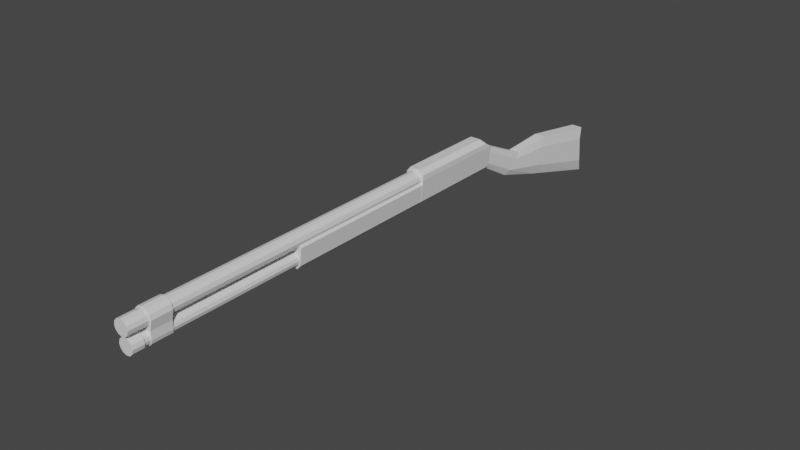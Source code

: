 # Source: LeverGun.blend  (saved by Blender 3.2.14; exported with 4.5.12 LTS)
import bpy
from mathutils import Matrix  # noqa: F401  (used for matrix-valued properties, if any)

bpy.ops.wm.read_factory_settings(use_empty=True)
scene = bpy.context.scene
scene.name = 'Scene'

# ---- collections
col_collection = bpy.data.collections.new('Collection'); scene.collection.children.link(col_collection)

# ---- materials (node trees are filled in below, after node groups)
mat_material = bpy.data.materials.new('Material')
mat_material.alpha_threshold = 0.0
mat_material.use_transparent_shadow = False
mat_material.line_color = (0.0, 0.0, 0.0, 1.0)

# ---- material node trees
mat_material.use_nodes = True; mat_material.node_tree.nodes.clear()
_N = mat_material.node_tree.nodes; _L = mat_material.node_tree.links
n0 = _N.new('ShaderNodeOutputMaterial'); n0.name = 'Material Output'; n0.location = (300, 300)
n1 = _N.new('ShaderNodeBsdfPrincipled'); n1.name = 'Principled BSDF'; n1.location = (10, 300)
n1.distribution = 'GGX'
n1.subsurface_method = 'RANDOM_WALK_SKIN'
n1.inputs[2].default_value = 0.4
n1.inputs[3].default_value = 1.45
n1.inputs[27].default_value = (0.0, 0.0, 0.0, 1.0)
n1.inputs[28].default_value = 1.0
_L.new(n1.outputs[0], n0.inputs[0])
n0.is_active_output = True

# ---- world
world_world = bpy.data.worlds.new('World'); scene.world = world_world
world_world.use_nodes = True; world_world.node_tree.nodes.clear()
_N = world_world.node_tree.nodes; _L = world_world.node_tree.links
n0 = _N.new('ShaderNodeOutputWorld'); n0.name = 'World Output'; n0.location = (300, 300)
n1 = _N.new('ShaderNodeBackground'); n1.name = 'Background'; n1.location = (10, 300)
n1.inputs[0].default_value = (0.05088, 0.05088, 0.05088, 1.0)
_L.new(n1.outputs[0], n0.inputs[0])
n0.is_active_output = True
world_world.color = (0.05088, 0.05088, 0.05088)
world_world.use_sun_shadow = False
world_world.sun_shadow_jitter_overblur = 0.0

# ---- meshes
me_cube = bpy.data.meshes.new('Cube')
me_cube.from_pydata([(-1.776e-15, -1.842, 1.0), (-1.776e-15, -45.08, 1.0), (0.5, -1.842, 0.866), (0.5, -45.08, 0.866), (0.866, -1.842, 0.5), (0.866, -45.08, 0.5), (1.0, -1.842, 0.0), (1.0, -45.08, -1.192e-07), (0.866, -1.842, -0.5), (0.866, -45.08, -0.5), (0.5, -1.842, -0.866), (0.5, -45.08, -0.866), (-8.742e-08, -1.842, -1.0), (-8.742e-08, -45.08, -1.0), (-0.5, -1.842, -0.866), (-0.5, -45.08, -0.866), (-0.866, -1.842, -0.5), (-0.866, -45.08, -0.5), (-1.0, -1.842, 1.192e-07), (-1.0, -45.08, 0.0), (-0.866, -1.842, 0.5), (-0.866, -45.08, 0.5), (-0.5, -1.842, 0.866), (-0.5, -45.08, 0.866), (-6.079e-09, -1.842, -1.473), (-4.486e-09, -43.35, -1.353), (0.3887, -1.842, -1.578), (0.4268, -43.35, -1.468), (0.6733, -1.842, -1.862), (0.7392, -43.35, -1.78), (0.7775, -1.842, -2.251), (0.8536, -43.35, -2.207), (0.6733, -1.842, -2.64), (0.7392, -43.35, -2.634), (0.3887, -1.842, -2.924), (0.4268, -43.35, -2.946), (-7.405e-08, -1.842, -3.028), (-7.911e-08, -43.35, -3.061), (-0.3887, -1.842, -2.924), (-0.4268, -43.35, -2.946), (-0.6733, -1.842, -2.64), (-0.7392, -43.35, -2.634), (-0.7775, -1.842, -2.251), (-0.8536, -43.35, -2.207), (-0.6733, -1.842, -1.862), (-0.7392, -43.35, -1.78), (-0.3887, -1.842, -1.578), (-0.4268, -43.35, -1.468), (5.625e-09, -42.54, 1.175), (0.5906, -42.54, 1.017), (1.023, -42.54, 0.5846), (1.181, -42.54, -0.006025), (1.0, -43.35, -2.207), (-1.0, -43.35, -2.207), (-0.8663, -43.35, -2.707), (-0.5002, -43.35, -3.073), (-0.9091, -42.54, -1.251), (-1.181, -42.54, -0.006025), (-1.023, -42.54, 0.5846), (-0.5906, -42.54, 1.017), (-0.5002, -44.81, -3.073), (-0.8663, -44.81, -2.707), (0.9091, -42.54, -1.251), (0.9183, -42.54, -2.299), (0.7953, -42.54, -2.759), (0.4592, -42.54, -3.095), (-8.184e-08, -42.54, -3.218), (-0.4592, -42.54, -3.095), (-0.7953, -42.54, -2.759), (-0.9183, -42.54, -2.299), (0.8663, -43.35, -1.707), (-1.0, -44.81, -2.207), (5.625e-09, -39.87, 1.175), (0.5906, -39.87, 1.017), (1.023, -39.87, 0.5846), (1.181, -39.87, -0.006014), (0.5002, -43.35, -1.341), (-8.758e-08, -43.35, -3.207), (0.5002, -43.35, -3.073), (0.8663, -43.35, -2.707), (-1.35e-10, -43.35, -1.207), (-1.181, -39.87, -0.006014), (-1.023, -39.87, 0.5846), (-0.5906, -39.87, 1.017), (1.0, -44.81, -2.207), (-0.5002, -43.35, -1.341), (0.9091, -39.87, -1.251), (0.9183, -39.87, -2.299), (0.7953, -39.87, -2.759), (0.4592, -39.87, -3.095), (-8.184e-08, -39.87, -3.218), (-0.4592, -39.87, -3.095), (-0.7953, -39.87, -2.759), (-0.9183, -39.87, -2.299), (-0.9091, -39.87, -1.251), (-0.8663, -43.35, -1.707), (0.8663, -44.81, -1.707), (0.5002, -44.81, -1.341), (-8.758e-08, -44.81, -3.207), (0.5002, -44.81, -3.073), (0.8663, -44.81, -2.707), (-1.35e-10, -44.81, -1.207), (-0.5002, -44.81, -1.341), (-0.8663, -44.81, -1.707)], [], [(0, 1, 3, 2), (2, 3, 5, 4), (4, 5, 7, 6), (6, 7, 9, 8), (8, 9, 11, 10), (10, 11, 13, 12), (12, 13, 15, 14), (14, 15, 17, 16), (16, 17, 19, 18), (18, 19, 21, 20), (3, 1, 23, 21, 19, 17, 15, 13, 11, 9, 7, 5), (20, 21, 23, 22), (22, 23, 1, 0), (0, 2, 4, 6, 8, 10, 12, 14, 16, 18, 20, 22), (24, 25, 27, 26), (26, 27, 29, 28), (28, 29, 31, 30), (30, 31, 33, 32), (32, 33, 35, 34), (34, 35, 37, 36), (36, 37, 39, 38), (38, 39, 41, 40), (40, 41, 43, 42), (42, 43, 45, 44), (29, 27, 76, 70), (44, 45, 47, 46), (46, 47, 25, 24), (24, 26, 28, 30, 32, 34, 36, 38, 40, 42, 44, 46), (73, 72, 83, 82, 81, 94, 86, 75, 74), (63, 64, 65, 66, 67, 68, 69, 56, 62), (49, 50, 51, 62, 56, 57, 58, 59, 48), (87, 86, 94, 93, 92, 91, 90, 89, 88), (69, 68, 92, 93), (56, 69, 93, 94), (63, 62, 86, 87), (49, 48, 72, 73), (64, 63, 87, 88), (57, 56, 94, 81), (50, 49, 73, 74), (65, 64, 88, 89), (58, 57, 81, 82), (51, 50, 74, 75), (66, 65, 89, 90), (59, 58, 82, 83), (62, 51, 75, 86), (67, 66, 90, 91), (48, 59, 83, 72), (68, 67, 91, 92), (95, 53, 71, 103), (45, 43, 53, 95), (43, 41, 54, 53), (41, 39, 55, 54), (39, 37, 77, 55), (37, 35, 78, 77), (35, 33, 79, 78), (33, 31, 52, 79), (25, 47, 85, 80), (27, 25, 80, 76), (31, 29, 70, 52), (47, 45, 95, 85), (97, 101, 102, 103, 71, 61, 60, 98, 99, 100, 84, 96), (79, 52, 84, 100), (54, 55, 60, 61), (52, 70, 96, 84), (77, 78, 99, 98), (53, 54, 61, 71), (78, 79, 100, 99), (70, 76, 97, 96), (80, 85, 102, 101), (76, 80, 101, 97), (55, 77, 98, 60), (85, 95, 103, 102)])
_uv = me_cube.uv_layers.new(name='UVMap')
_uv.uv.foreach_set('vector', [1.0, 0.5, 1.0, 1.0, 0.9167, 1.0, 0.9167, 0.5, 0.9167, 0.5, 0.9167, 1.0, 0.8333, 1.0, 0.8333, 0.5, 0.8333, 0.5, 0.8333, 1.0, 0.75, 1.0, 0.75, 0.5, 0.75, 0.5, 0.75, 1.0, 0.6667, 1.0, 0.6667, 0.5, 0.6667, 0.5, 0.6667, 1.0, 0.5833, 1.0, 0.5833, 0.5, 0.5833, 0.5, 0.5833, 1.0, 0.5, 1.0, 0.5, 0.5, 0.5, 0.5, 0.5, 1.0, 0.4167, 1.0, 0.4167, 0.5, 0.4167, 0.5, 0.4167, 1.0, 0.3333, 1.0, 0.3333, 0.5, 0.3333, 0.5, 0.3333, 1.0, 0.25, 1.0, 0.25, 0.5, 0.25, 0.5, 0.25, 1.0, 0.1667, 1.0, 0.1667, 0.5, 0.37, 0.4578, 0.25, 0.49, 0.13, 0.4578, 0.04215, 0.37, 0.01, 0.25, 0.04215, 0.13, 0.13, 0.04215, 0.25, 0.01, 0.37, 0.04215, 0.4578, 0.13, 0.49, 0.25, 0.4578, 0.37, 0.1667, 0.5, 0.1667, 1.0, 0.08333, 1.0, 0.08333, 0.5, 0.08333, 0.5, 0.08333, 1.0, 7.451e-08, 1.0, 7.451e-08, 0.5, 0.75, 0.49, 0.87, 0.4578, 0.9578, 0.37, 0.99, 0.25, 0.9578, 0.13, 0.87, 0.04215, 0.75, 0.01, 0.63, 0.04215, 0.5422, 0.13, 0.51, 0.25, 0.5422, 0.37, 0.63, 0.4578, 1.0, 0.5, 1.0, 1.0, 0.9167, 1.0, 0.9167, 0.5, 0.9167, 0.5, 0.9167, 1.0, 0.8333, 1.0, 0.8333, 0.5, 0.8333, 0.5, 0.8333, 1.0, 0.75, 1.0, 0.75, 0.5, 0.75, 0.5, 0.75, 1.0, 0.6667, 1.0, 0.6667, 0.5, 0.6667, 0.5, 0.6667, 1.0, 0.5833, 1.0, 0.5833, 0.5, 0.5833, 0.5, 0.5833, 1.0, 0.5, 1.0, 0.5, 0.5, 0.5, 0.5, 0.5, 1.0, 0.4167, 1.0, 0.4167, 0.5, 0.4167, 0.5, 0.4167, 1.0, 0.3333, 1.0, 0.3333, 0.5, 0.3333, 0.5, 0.3333, 1.0, 0.25, 1.0, 0.25, 0.5, 0.25, 0.5, 0.25, 1.0, 0.1667, 1.0, 0.1667, 0.5, 0.8333, 1.0, 0.9167, 1.0, 0.9167, 1.0, 0.8333, 1.0, 0.1667, 0.5, 0.1667, 1.0, 0.08333, 1.0, 0.08333, 0.5, 0.08333, 0.5, 0.08333, 1.0, 7.451e-08, 1.0, 7.451e-08, 0.5, 0.75, 0.49, 0.87, 0.4578, 0.9578, 0.37, 0.99, 0.25, 0.9578, 0.13, 0.87, 0.04215, 0.75, 0.01, 0.63, 0.04215, 0.5422, 0.13, 0.51, 0.25, 0.5422, 0.37, 0.63, 0.4578, 0.37, 0.4578, 0.25, 0.49, 0.13, 0.4578, 0.04215, 0.37, 0.01, 0.25, 0.04215, 0.13, 0.4578, 0.13, 0.49, 0.25, 0.4578, 0.37, 0.49, 0.25, 0.4578, 0.13, 0.37, 0.04215, 0.25, 0.01, 0.13, 0.04215, 0.04215, 0.13, 0.01, 0.25, 0.04215, 0.37, 0.4578, 0.37, 0.37, 0.4578, 0.4578, 0.37, 0.49, 0.25, 0.4578, 0.13, 0.04215, 0.13, 0.01, 0.25, 0.04215, 0.37, 0.13, 0.4578, 0.25, 0.49, 0.49, 0.25, 0.4578, 0.37, 0.04215, 0.37, 0.01, 0.25, 0.04215, 0.13, 0.13, 0.04215, 0.25, 0.01, 0.37, 0.04215, 0.4578, 0.13, 0.01, 0.25, 0.04215, 0.13, 0.04215, 0.13, 0.01, 0.25, 0.04215, 0.37, 0.01, 0.25, 0.01, 0.25, 0.04215, 0.37, 0.49, 0.25, 0.4578, 0.37, 0.4578, 0.37, 0.49, 0.25, 0.37, 0.4578, 0.25, 0.49, 0.25, 0.49, 0.37, 0.4578, 0.4578, 0.13, 0.49, 0.25, 0.49, 0.25, 0.4578, 0.13, 0.01, 0.25, 0.04215, 0.13, 0.04215, 0.13, 0.01, 0.25, 0.4578, 0.37, 0.37, 0.4578, 0.37, 0.4578, 0.4578, 0.37, 0.37, 0.04215, 0.4578, 0.13, 0.4578, 0.13, 0.37, 0.04215, 0.04215, 0.37, 0.01, 0.25, 0.01, 0.25, 0.04215, 0.37, 0.49, 0.25, 0.4578, 0.37, 0.4578, 0.37, 0.49, 0.25, 0.25, 0.01, 0.37, 0.04215, 0.37, 0.04215, 0.25, 0.01, 0.13, 0.4578, 0.04215, 0.37, 0.04215, 0.37, 0.13, 0.4578, 0.4578, 0.13, 0.49, 0.25, 0.49, 0.25, 0.4578, 0.13, 0.13, 0.04215, 0.25, 0.01, 0.25, 0.01, 0.13, 0.04215, 0.25, 0.49, 0.13, 0.4578, 0.13, 0.4578, 0.25, 0.49, 0.04215, 0.13, 0.13, 0.04215, 0.13, 0.04215, 0.04215, 0.13, 0.1667, 1.0, 0.25, 1.0, 0.25, 1.0, 0.1667, 1.0, 0.1667, 1.0, 0.25, 1.0, 0.25, 1.0, 0.1667, 1.0, 0.25, 1.0, 0.3333, 1.0, 0.3333, 1.0, 0.25, 1.0, 0.3333, 1.0, 0.4167, 1.0, 0.4167, 1.0, 0.3333, 1.0, 0.4167, 1.0, 0.5, 1.0, 0.5, 1.0, 0.4167, 1.0, 0.5, 1.0, 0.5833, 1.0, 0.5833, 1.0, 0.5, 1.0, 0.5833, 1.0, 0.6667, 1.0, 0.6667, 1.0, 0.5833, 1.0, 0.6667, 1.0, 0.75, 1.0, 0.75, 1.0, 0.6667, 1.0, 7.451e-08, 1.0, 0.08333, 1.0, 0.08333, 1.0, 7.451e-08, 1.0, 0.9167, 1.0, 1.0, 1.0, 1.0, 1.0, 0.9167, 1.0, 0.75, 1.0, 0.8333, 1.0, 0.8333, 1.0, 0.75, 1.0, 0.08333, 1.0, 0.1667, 1.0, 0.1667, 1.0, 0.08333, 1.0, 0.37, 0.4578, 0.25, 0.49, 0.13, 0.4578, 0.04215, 0.37, 0.01, 0.25, 0.04215, 0.13, 0.13, 0.04215, 0.25, 0.01, 0.37, 0.04215, 0.4578, 0.13, 0.49, 0.25, 0.4578, 0.37, 0.6667, 1.0, 0.75, 1.0, 0.75, 1.0, 0.6667, 1.0, 0.3333, 1.0, 0.4167, 1.0, 0.4167, 1.0, 0.3333, 1.0, 0.75, 1.0, 0.8333, 1.0, 0.8333, 1.0, 0.75, 1.0, 0.5, 1.0, 0.5833, 1.0, 0.5833, 1.0, 0.5, 1.0, 0.25, 1.0, 0.3333, 1.0, 0.3333, 1.0, 0.25, 1.0, 0.5833, 1.0, 0.6667, 1.0, 0.6667, 1.0, 0.5833, 1.0, 0.8333, 1.0, 0.9167, 1.0, 0.9167, 1.0, 0.8333, 1.0, 7.451e-08, 1.0, 0.08333, 1.0, 0.08333, 1.0, 7.451e-08, 1.0, 0.9167, 1.0, 1.0, 1.0, 1.0, 1.0, 0.9167, 1.0, 0.4167, 1.0, 0.5, 1.0, 0.5, 1.0, 0.4167, 1.0, 0.08333, 1.0, 0.1667, 1.0, 0.1667, 1.0, 0.08333, 1.0])
me_cube.materials.append(mat_material)
me_cube.use_mirror_vertex_groups = False
me_cube.update()
me_cube_001 = bpy.data.meshes.new('Cube.001')
me_cube_001.from_pydata([(0.4559, -2.133, -3.392), (0.4559, -1.389, -3.392), (-0.4559, -2.133, -3.392), (-0.4559, -1.389, -3.392), (-0.9017, -1.389, -2.871), (0.9017, -1.389, -2.871), (0.9017, -2.133, -2.871), (-0.9017, -2.133, -2.871), (-1.222, -2.133, -0.0133), (-1.222, -1.389, -0.0133), (1.222, -1.389, -0.0133), (1.222, -2.133, -0.0133), (0.6854, -1.389, 1.295), (1.222, -1.389, 0.6592), (0.6854, -2.133, 1.295), (1.222, -2.133, 0.6592), (-0.6854, -1.389, 1.295), (-1.222, -1.389, 0.6592), (-0.6854, -2.133, 1.295), (-1.222, -2.133, 0.6592), (-0.9017, 11.57, -2.871), (-0.4559, 11.57, -3.392), (1.222, 11.57, -0.0133), (0.9017, 11.57, -2.871), (-1.222, 10.49, 0.6592), (-1.222, 11.57, -0.0133), (1.222, 10.49, 0.6592), (0.6854, 9.866, 1.295), (-0.6854, 9.866, 1.295), (0.4559, 11.57, -3.392), (0.4489, -2.133, -3.372), (-0.4489, -2.133, -3.372), (0.8878, -2.133, -2.859), (-0.8878, -2.133, -2.859), (-1.132, -2.133, -0.6196), (1.132, -2.133, -0.6196), (0.8878, -22.6, -2.859), (0.4489, -22.6, -3.372), (-0.4489, -22.6, -3.372), (1.132, -22.6, -0.6196), (-1.132, -22.6, -0.6196), (-0.8878, -22.6, -2.859), (-0.2529, -2.133, -3.372), (0.2529, -2.133, -3.372), (-0.6375, -2.133, -0.04539), (0.6375, -2.133, -0.04539), (-0.5002, -2.133, -2.859), (0.5002, -2.133, -2.859), (-0.2529, -22.6, -3.372), (0.2529, -22.6, -3.372), (-0.6375, -22.6, -0.04539), (0.6375, -22.6, -0.04539), (-0.5002, -22.6, -2.859), (0.5002, -22.6, -2.859), (-0.4746, 13.76, -3.506), (-0.24, 13.68, -3.887), (0.6429, 14.23, -1.413), (0.4746, 13.76, -3.506), (-0.6429, 14.23, -1.413), (0.24, 13.68, -3.887), (-0.3035, 11.62, -3.378), (0.3035, 11.62, -3.378), (-0.6002, 11.62, -2.87), (0.8131, 11.67, -0.08201), (-0.8131, 11.67, -0.08201), (0.6002, 11.62, -2.87)], [], [(19, 18, 16, 17), (3, 4, 20, 21), (13, 12, 14, 15), (15, 14, 18, 19), (13, 15, 11, 10), (12, 16, 18, 14), (11, 8, 7, 6), (15, 19, 8, 11), (19, 17, 9, 8), (5, 1, 29, 23), (5, 6, 0, 1), (8, 9, 4, 7), (10, 5, 23, 22), (10, 11, 6, 5), (3, 1, 0, 2), (7, 4, 3, 2), (4, 9, 25, 20), (6, 7, 2, 0), (24, 28, 27, 26), (24, 26, 22, 25), (60, 62, 54, 55), (61, 60, 55, 59), (17, 16, 28, 24), (9, 17, 24, 25), (12, 13, 26, 27), (13, 10, 22, 26), (1, 3, 21, 29), (16, 12, 27, 28), (44, 46, 33, 34), (46, 42, 31, 33), (50, 40, 41, 52), (52, 41, 38, 48), (34, 33, 41, 40), (44, 34, 40, 50), (43, 30, 37, 49), (33, 31, 38, 41), (32, 35, 39, 36), (30, 32, 36, 37), (31, 42, 48, 38), (42, 43, 49, 48), (35, 45, 51, 39), (45, 44, 50, 51), (36, 53, 49, 37), (53, 52, 48, 49), (39, 51, 53, 36), (51, 50, 52, 53), (32, 30, 43, 47), (47, 43, 42, 46), (35, 32, 47, 45), (45, 47, 46, 44), (58, 56, 57, 54), (54, 57, 59, 55), (64, 63, 56, 58), (65, 61, 59, 57), (63, 65, 57, 56), (62, 64, 58, 54), (20, 25, 64, 62), (22, 23, 65, 63), (23, 29, 61, 65), (25, 22, 63, 64), (29, 21, 60, 61), (21, 20, 62, 60)])
_uv = me_cube_001.uv_layers.new(name='UVMap')
_uv.uv.foreach_set('vector', [0.375, 0.0, 0.625, 0.0, 0.625, 0.25, 0.375, 0.25, 0.375, 0.25, 0.375, 0.25, 0.375, 0.25, 0.375, 0.25, 0.375, 0.5, 0.625, 0.5, 0.625, 0.75, 0.375, 0.75, 0.375, 0.75, 0.625, 0.75, 0.625, 1.0, 0.375, 1.0, 0.375, 0.5, 0.375, 0.75, 0.375, 0.75, 0.375, 0.5, 0.625, 0.5, 0.875, 0.5, 0.875, 0.75, 0.625, 0.75, 0.375, 0.75, 0.375, 1.0, 0.375, 1.0, 0.375, 0.75, 0.375, 0.75, 0.375, 1.0, 0.375, 1.0, 0.375, 0.75, 0.375, 0.0, 0.375, 0.25, 0.375, 0.25, 0.375, 0.0, 0.375, 0.5, 0.375, 0.5, 0.375, 0.5, 0.375, 0.5, 0.375, 0.5, 0.375, 0.75, 0.375, 0.75, 0.375, 0.5, 0.375, 0.0, 0.375, 0.25, 0.375, 0.25, 0.375, 0.0, 0.375, 0.5, 0.375, 0.5, 0.375, 0.5, 0.375, 0.5, 0.375, 0.5, 0.375, 0.75, 0.375, 0.75, 0.375, 0.5, 0.125, 0.5, 0.375, 0.5, 0.375, 0.75, 0.125, 0.75, 0.375, 0.0, 0.375, 0.25, 0.375, 0.25, 0.375, 0.0, 0.375, 0.25, 0.375, 0.25, 0.375, 0.25, 0.375, 0.25, 0.375, 0.75, 0.375, 1.0, 0.375, 1.0, 0.375, 0.75, 0.375, 0.25, 0.625, 0.25, 0.625, 0.5, 0.375, 0.5, 0.375, 0.25, 0.375, 0.5, 0.375, 0.5, 0.375, 0.25, 0.375, 0.25, 0.375, 0.25, 0.375, 0.25, 0.375, 0.25, 0.375, 0.5, 0.125, 0.5, 0.125, 0.5, 0.375, 0.5, 0.375, 0.25, 0.625, 0.25, 0.625, 0.25, 0.375, 0.25, 0.375, 0.25, 0.375, 0.25, 0.375, 0.25, 0.375, 0.25, 0.625, 0.5, 0.375, 0.5, 0.375, 0.5, 0.625, 0.5, 0.375, 0.5, 0.375, 0.5, 0.375, 0.5, 0.375, 0.5, 0.375, 0.5, 0.125, 0.5, 0.125, 0.5, 0.375, 0.5, 0.875, 0.5, 0.625, 0.5, 0.625, 0.5, 0.875, 0.5, 0.375, 0.9167, 0.375, 0.9167, 0.375, 1.0, 0.375, 1.0, 0.375, 0.9167, 0.375, 0.9167, 0.375, 1.0, 0.375, 1.0, 0.375, 0.9167, 0.375, 1.0, 0.375, 1.0, 0.375, 0.9167, 0.375, 0.9167, 0.375, 1.0, 0.375, 1.0, 0.375, 0.9167, 0.375, 1.0, 0.375, 1.0, 0.375, 1.0, 0.375, 1.0, 0.375, 0.9167, 0.375, 1.0, 0.375, 1.0, 0.375, 0.9167, 0.375, 0.8333, 0.375, 0.75, 0.375, 0.75, 0.375, 0.8333, 0.375, 1.0, 0.375, 1.0, 0.375, 1.0, 0.375, 1.0, 0.375, 0.75, 0.375, 0.75, 0.375, 0.75, 0.375, 0.75, 0.375, 0.75, 0.375, 0.75, 0.375, 0.75, 0.375, 0.75, 0.375, 1.0, 0.375, 0.9167, 0.375, 0.9167, 0.375, 1.0, 0.375, 0.9167, 0.375, 0.8333, 0.375, 0.8333, 0.375, 0.9167, 0.375, 0.75, 0.375, 0.8333, 0.375, 0.8333, 0.375, 0.75, 0.375, 0.8333, 0.375, 0.9167, 0.375, 0.9167, 0.375, 0.8333, 0.375, 0.75, 0.375, 0.8333, 0.375, 0.8333, 0.375, 0.75, 0.375, 0.8333, 0.375, 0.9167, 0.375, 0.9167, 0.375, 0.8333, 0.375, 0.75, 0.375, 0.8333, 0.375, 0.8333, 0.375, 0.75, 0.375, 0.8333, 0.375, 0.9167, 0.375, 0.9167, 0.375, 0.8333, 0.375, 0.75, 0.375, 0.75, 0.375, 0.8333, 0.375, 0.8333, 0.375, 0.8333, 0.375, 0.8333, 0.375, 0.9167, 0.375, 0.9167, 0.375, 0.75, 0.375, 0.75, 0.375, 0.8333, 0.375, 0.8333, 0.375, 0.8333, 0.375, 0.8333, 0.375, 0.9167, 0.375, 0.9167, 0.375, 0.25, 0.375, 0.5, 0.375, 0.5, 0.375, 0.25, 0.375, 0.25, 0.375, 0.5, 0.375, 0.5, 0.375, 0.25, 0.375, 0.25, 0.375, 0.5, 0.375, 0.5, 0.375, 0.25, 0.375, 0.5, 0.375, 0.5, 0.375, 0.5, 0.375, 0.5, 0.375, 0.5, 0.375, 0.5, 0.375, 0.5, 0.375, 0.5, 0.375, 0.25, 0.375, 0.25, 0.375, 0.25, 0.375, 0.25, 0.375, 0.25, 0.375, 0.25, 0.375, 0.25, 0.375, 0.25, 0.375, 0.5, 0.375, 0.5, 0.375, 0.5, 0.375, 0.5, 0.375, 0.5, 0.375, 0.5, 0.375, 0.5, 0.375, 0.5, 0.375, 0.25, 0.375, 0.5, 0.375, 0.5, 0.375, 0.25, 0.375, 0.5, 0.125, 0.5, 0.125, 0.5, 0.375, 0.5, 0.375, 0.25, 0.375, 0.25, 0.375, 0.25, 0.375, 0.25])
me_cube_001.materials.append(mat_material)
me_cube_001.use_mirror_vertex_groups = False
me_cube_001.update()
me_cube_002 = bpy.data.meshes.new('Cube.002')
me_cube_002.from_pydata([(-0.5461, -1.181, -3.223), (-0.7454, -1.175, -0.08736), (-0.5461, 3.204, -5.772), (-0.7454, 5.998, -3.436), (0.5461, -1.181, -3.223), (0.7454, -1.175, -0.08736), (0.5461, 3.204, -5.772), (0.7454, 5.998, -3.436), (-0.5461, 9.961, -7.908), (-0.7454, 12.14, -3.118), (0.5461, 9.961, -7.908), (0.7454, 12.14, -3.118), (-0.5461, 22.54, -11.61), (-0.7454, 21.91, -4.773), (0.5461, 22.54, -11.61), (0.7454, 21.91, -4.773), (-0.9363, -1.18, -2.439), (-0.9363, -1.178, -1.655), (-0.9363, -1.177, -0.8712), (-0.9363, 5.299, -4.02), (-0.9363, 4.601, -4.604), (-0.9363, 3.902, -5.188), (0.9363, 5.299, -4.02), (0.9363, 4.601, -4.604), (0.9363, 3.902, -5.188), (0.9363, -1.177, -0.8712), (0.9363, -1.178, -1.655), (0.9363, -1.18, -2.439), (-1.0, 11.6, -4.316), (-1.0, 11.05, -5.513), (-1.0, 10.51, -6.71), (1.0, 11.6, -4.316), (1.0, 11.05, -5.513), (1.0, 10.51, -6.71), (-1.0, 21.27, -6.283), (-1.0, 21.43, -7.993), (-1.0, 21.58, -9.702), (1.0, 21.27, -6.283), (1.0, 21.43, -7.993), (1.0, 21.58, -9.702)], [], [(18, 1, 3, 19), (3, 7, 11, 9), (22, 7, 5, 25), (25, 5, 1, 18), (2, 6, 4, 0), (7, 3, 1, 5), (9, 11, 15, 13), (19, 3, 9, 28), (24, 6, 10, 33), (6, 2, 8, 10), (34, 13, 15, 37), (28, 9, 13, 34), (33, 10, 14, 39), (10, 8, 12, 14), (11, 31, 37, 15), (31, 32, 38, 37), (32, 33, 39, 38), (8, 30, 36, 12), (30, 29, 35, 36), (29, 28, 34, 35), (12, 36, 39, 14), (36, 35, 38, 39), (35, 34, 37, 38), (7, 22, 31, 11), (22, 23, 32, 31), (23, 24, 33, 32), (2, 21, 30, 8), (21, 20, 29, 30), (20, 19, 28, 29), (4, 27, 16, 0), (27, 26, 17, 16), (26, 25, 18, 17), (6, 24, 27, 4), (24, 23, 26, 27), (23, 22, 25, 26), (0, 16, 21, 2), (16, 17, 20, 21), (17, 18, 19, 20)])
_uv = me_cube_002.uv_layers.new(name='UVMap')
_uv.uv.foreach_set('vector', [0.5625, 0.0, 0.625, 0.0, 0.625, 0.25, 0.5625, 0.25, 0.875, 0.5, 0.625, 0.5, 0.625, 0.5, 0.875, 0.5, 0.5625, 0.5, 0.625, 0.5, 0.625, 0.75, 0.5625, 0.75, 0.5625, 0.75, 0.625, 0.75, 0.625, 1.0, 0.5625, 1.0, 0.125, 0.5, 0.375, 0.5, 0.375, 0.75, 0.125, 0.75, 0.625, 0.5, 0.875, 0.5, 0.875, 0.75, 0.625, 0.75, 0.875, 0.5, 0.625, 0.5, 0.625, 0.5, 0.875, 0.5, 0.5625, 0.25, 0.625, 0.25, 0.625, 0.25, 0.5625, 0.25, 0.4375, 0.5, 0.375, 0.5, 0.375, 0.5, 0.4375, 0.5, 0.375, 0.5, 0.125, 0.5, 0.125, 0.5, 0.375, 0.5, 0.5625, 0.25, 0.625, 0.25, 0.625, 0.5, 0.5625, 0.5, 0.5625, 0.25, 0.625, 0.25, 0.625, 0.25, 0.5625, 0.25, 0.4375, 0.5, 0.375, 0.5, 0.375, 0.5, 0.4375, 0.5, 0.375, 0.5, 0.125, 0.5, 0.125, 0.5, 0.375, 0.5, 0.625, 0.5, 0.5625, 0.5, 0.5625, 0.5, 0.625, 0.5, 0.5625, 0.5, 0.5, 0.5, 0.5, 0.5, 0.5625, 0.5, 0.5, 0.5, 0.4375, 0.5, 0.4375, 0.5, 0.5, 0.5, 0.375, 0.25, 0.4375, 0.25, 0.4375, 0.25, 0.375, 0.25, 0.4375, 0.25, 0.5, 0.25, 0.5, 0.25, 0.4375, 0.25, 0.5, 0.25, 0.5625, 0.25, 0.5625, 0.25, 0.5, 0.25, 0.375, 0.25, 0.4375, 0.25, 0.4375, 0.5, 0.375, 0.5, 0.4375, 0.25, 0.5, 0.25, 0.5, 0.5, 0.4375, 0.5, 0.5, 0.25, 0.5625, 0.25, 0.5625, 0.5, 0.5, 0.5, 0.625, 0.5, 0.5625, 0.5, 0.5625, 0.5, 0.625, 0.5, 0.5625, 0.5, 0.5, 0.5, 0.5, 0.5, 0.5625, 0.5, 0.5, 0.5, 0.4375, 0.5, 0.4375, 0.5, 0.5, 0.5, 0.375, 0.25, 0.4375, 0.25, 0.4375, 0.25, 0.375, 0.25, 0.4375, 0.25, 0.5, 0.25, 0.5, 0.25, 0.4375, 0.25, 0.5, 0.25, 0.5625, 0.25, 0.5625, 0.25, 0.5, 0.25, 0.375, 0.75, 0.4375, 0.75, 0.4375, 1.0, 0.375, 1.0, 0.4375, 0.75, 0.5, 0.75, 0.5, 1.0, 0.4375, 1.0, 0.5, 0.75, 0.5625, 0.75, 0.5625, 1.0, 0.5, 1.0, 0.375, 0.5, 0.4375, 0.5, 0.4375, 0.75, 0.375, 0.75, 0.4375, 0.5, 0.5, 0.5, 0.5, 0.75, 0.4375, 0.75, 0.5, 0.5, 0.5625, 0.5, 0.5625, 0.75, 0.5, 0.75, 0.375, 0.0, 0.4375, 0.0, 0.4375, 0.25, 0.375, 0.25, 0.4375, 0.0, 0.5, 0.0, 0.5, 0.25, 0.4375, 0.25, 0.5, 0.0, 0.5625, 0.0, 0.5625, 0.25, 0.5, 0.25])
me_cube_002.update()

# ---- objects
ob_cube = bpy.data.objects.new('Cube', me_cube)
ob_cube_001 = bpy.data.objects.new('Cube.001', me_cube_001)
ob_cube_002 = bpy.data.objects.new('Cube.002', me_cube_002)

# ---- transforms, parenting, visibility, modifiers, constraints
ob_cube.location = (0.0, 0.0, 0.0)
ob_cube.lock_rotations_4d = False
ob_cube.empty_display_type = 'ARROWS'
ob_cube.lineart.crease_threshold = 0.0
ob_cube_001.location = (0.0, 0.0, 0.0)
ob_cube_001.lock_rotations_4d = False
ob_cube_001.empty_display_type = 'ARROWS'
ob_cube_001.lineart.crease_threshold = 0.0
ob_cube_002.location = (0.0, 12.72, 0.0)

# ---- collection membership
col_collection.objects.link(ob_cube)
col_collection.objects.link(ob_cube_001)
col_collection.objects.link(ob_cube_002)

# ---- scene / render settings (as saved in the file)
scene.frame_start = 1; scene.frame_end = 250; scene.frame_set(1)
scene.render.engine = 'BLENDER_EEVEE_NEXT'
scene.cycles.sampling_pattern = 'TABULATED_SOBOL'
scene.cycles.use_light_tree = False
scene.view_settings.view_transform = 'Filmic'
bpy.context.view_layer.update()

# ---- added for rendering (the .blend has no active camera and no usable light): camera, sun
cam_auto = bpy.data.cameras.new('AutoCamera')
cam_auto.lens = 50.0
cam_auto.sensor_width = 36.0
cam_auto.clip_end = 1321.89
ob_auto_camera = bpy.data.objects.new('AutoCamera', cam_auto)
scene.collection.objects.link(ob_auto_camera)
ob_auto_camera.location = (75.3216, -95.2938, 55.0991)
ob_auto_camera.rotation_euler = (1.09748, -7.21219e-08, 0.694738)
scene.camera = ob_auto_camera
light_auto_sun = bpy.data.lights.new('AutoSun', 'SUN')
light_auto_sun.energy = 3.0
light_auto_sun.angle = 0.0523599
ob_auto_sun = bpy.data.objects.new('AutoSun', light_auto_sun)
scene.collection.objects.link(ob_auto_sun)
ob_auto_sun.rotation_euler = (0.872665, 0.174533, 0.523599)
bpy.context.view_layer.update()
